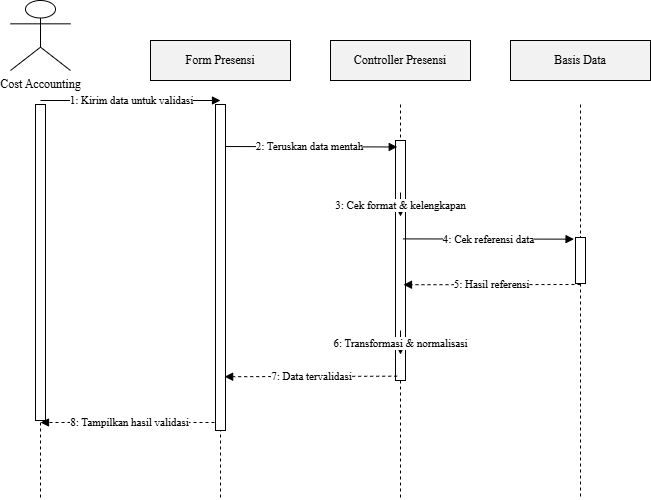

The diagram above was exported from draw.io. Its source (the exported page's mxGraphModel, read from the mxfile embedded in the PNG):
<mxGraphModel dx="498" dy="1064" grid="1" gridSize="10" guides="1" tooltips="1" connect="1" arrows="1" fold="1" page="1" pageScale="1" pageWidth="850" pageHeight="1100" math="0" shadow="0">
  <root>
    <mxCell id="0" />
    <mxCell id="1" parent="0" />
    <mxCell id="22" value="" style="html=1;points=[];perimeter=orthogonalPerimeter;fillColor=#FFFFFF;strokeColor=#000000;" vertex="1" parent="1">
      <mxGeometry x="435" y="150" width="10" height="240" as="geometry" />
    </mxCell>
    <mxCell id="2" value="Cost Accounting" style="shape=umlActor;verticalLabelPosition=bottom;verticalAlign=top;labelPosition=center;html=1;outlineConnect=0;fontFamily=Times New Roman;" parent="1" vertex="1">
      <mxGeometry x="50" y="10" width="60" height="70" as="geometry" />
    </mxCell>
    <mxCell id="3" value="" style="endArrow=none;dashed=1;html=1;fontFamily=Times New Roman;" parent="1" edge="1">
      <mxGeometry relative="1" as="geometry">
        <mxPoint x="80" y="114" as="sourcePoint" />
        <mxPoint x="80" y="508" as="targetPoint" />
      </mxGeometry>
    </mxCell>
    <mxCell id="4" value="Form Presensi" style="rounded=0;whiteSpace=wrap;html=1;fillColor=#f2f2f2;strokeColor=#000000;fontFamily=Times New Roman;" parent="1" vertex="1">
      <mxGeometry x="190" y="50" width="140" height="40" as="geometry" />
    </mxCell>
    <mxCell id="5" value="" style="endArrow=none;dashed=1;html=1;fontFamily=Times New Roman;" parent="1" edge="1">
      <mxGeometry relative="1" as="geometry">
        <mxPoint x="260" y="114" as="sourcePoint" />
        <mxPoint x="260" y="508" as="targetPoint" />
      </mxGeometry>
    </mxCell>
    <mxCell id="6" value="Controller Presensi" style="rounded=0;whiteSpace=wrap;html=1;fillColor=#f2f2f2;strokeColor=#000000;fontFamily=Times New Roman;" parent="1" vertex="1">
      <mxGeometry x="370" y="50" width="140" height="40" as="geometry" />
    </mxCell>
    <mxCell id="7" value="" style="endArrow=none;dashed=1;html=1;fontFamily=Times New Roman;" parent="1" edge="1" source="22">
      <mxGeometry relative="1" as="geometry">
        <mxPoint x="440" y="114" as="sourcePoint" />
        <mxPoint x="440" y="508" as="targetPoint" />
      </mxGeometry>
    </mxCell>
    <mxCell id="8" value="Basis Data" style="rounded=0;whiteSpace=wrap;html=1;fillColor=#f2f2f2;strokeColor=#000000;fontFamily=Times New Roman;" parent="1" vertex="1">
      <mxGeometry x="550" y="50" width="140" height="40" as="geometry" />
    </mxCell>
    <mxCell id="9" value="" style="endArrow=none;dashed=1;html=1;fontFamily=Times New Roman;" parent="1" edge="1" source="24">
      <mxGeometry relative="1" as="geometry">
        <mxPoint x="620" y="114" as="sourcePoint" />
        <mxPoint x="620" y="508" as="targetPoint" />
      </mxGeometry>
    </mxCell>
    <mxCell id="10" value="1: Kirim data untuk validasi" style="endArrow=block;html=1;fontFamily=Times New Roman;" parent="1" edge="1">
      <mxGeometry relative="1" as="geometry">
        <mxPoint x="80" y="110" as="sourcePoint" />
        <mxPoint x="260" y="110" as="targetPoint" />
      </mxGeometry>
    </mxCell>
    <mxCell id="11" value="2: Teruskan data mentah" style="endArrow=block;html=1;fontFamily=Times New Roman;entryX=0.171;entryY=0.027;entryDx=0;entryDy=0;entryPerimeter=0;" parent="1" edge="1" target="22">
      <mxGeometry relative="1" as="geometry">
        <mxPoint x="260" y="156" as="sourcePoint" />
        <mxPoint x="440" y="156" as="targetPoint" />
      </mxGeometry>
    </mxCell>
    <mxCell id="12" value="3: Cek format &amp; kelengkapan" style="endArrow=block;html=1;rounded=0;exitX=1;exitY=0;entryX=1;entryY=0;fontFamily=Times New Roman;" parent="1" edge="1">
      <mxGeometry relative="1" as="geometry">
        <mxPoint x="440" y="202" as="sourcePoint" />
        <mxPoint x="440" y="226" as="targetPoint" />
      </mxGeometry>
    </mxCell>
    <mxCell id="13" value="4: Cek referensi data" style="endArrow=block;html=1;fontFamily=Times New Roman;exitX=0.743;exitY=0.41;exitDx=0;exitDy=0;exitPerimeter=0;entryX=-0.144;entryY=0.036;entryDx=0;entryDy=0;entryPerimeter=0;" parent="1" edge="1" target="24" source="22">
      <mxGeometry relative="1" as="geometry">
        <mxPoint x="440" y="248" as="sourcePoint" />
        <mxPoint x="620" y="248" as="targetPoint" />
      </mxGeometry>
    </mxCell>
    <mxCell id="14" value="5: Hasil referensi" style="endArrow=block;html=1;dashed=1;fontFamily=Times New Roman;entryX=0.8;entryY=0.601;entryDx=0;entryDy=0;entryPerimeter=0;" parent="1" edge="1" target="22">
      <mxGeometry relative="1" as="geometry">
        <mxPoint x="620" y="294" as="sourcePoint" />
        <mxPoint x="450" y="294" as="targetPoint" />
      </mxGeometry>
    </mxCell>
    <mxCell id="15" value="6: Transformasi &amp; normalisasi" style="endArrow=block;html=1;rounded=0;exitX=1;exitY=0;entryX=1;entryY=0;fontFamily=Times New Roman;" parent="1" edge="1">
      <mxGeometry relative="1" as="geometry">
        <mxPoint x="440" y="340" as="sourcePoint" />
        <mxPoint x="440" y="364" as="targetPoint" />
      </mxGeometry>
    </mxCell>
    <mxCell id="16" value="7: Data tervalidasi" style="endArrow=block;html=1;dashed=1;fontFamily=Times New Roman;entryX=0.914;entryY=0.835;entryDx=0;entryDy=0;entryPerimeter=0;exitX=0.171;exitY=0.982;exitDx=0;exitDy=0;exitPerimeter=0;" parent="1" edge="1" target="21" source="22">
      <mxGeometry relative="1" as="geometry">
        <mxPoint x="430" y="390" as="sourcePoint" />
        <mxPoint x="260" y="386" as="targetPoint" />
      </mxGeometry>
    </mxCell>
    <mxCell id="17" value="8: Tampilkan hasil validasi" style="endArrow=block;html=1;dashed=1;fontFamily=Times New Roman;" parent="1" edge="1">
      <mxGeometry relative="1" as="geometry">
        <mxPoint x="260" y="432" as="sourcePoint" />
        <mxPoint x="80" y="432" as="targetPoint" />
      </mxGeometry>
    </mxCell>
    <mxCell id="18" value="" style="html=1;points=[];perimeter=orthogonalPerimeter;fillColor=#FFFFFF;strokeColor=#000000;" vertex="1" parent="1">
      <mxGeometry x="75" y="114" width="10" height="316" as="geometry" />
    </mxCell>
    <mxCell id="19" value="" style="endArrow=none;dashed=1;html=1;fontFamily=Times New Roman;" edge="1" parent="1">
      <mxGeometry relative="1" as="geometry">
        <mxPoint x="260" y="114" as="sourcePoint" />
        <mxPoint x="260" y="416" as="targetPoint" />
      </mxGeometry>
    </mxCell>
    <mxCell id="21" value="" style="html=1;points=[];perimeter=orthogonalPerimeter;fillColor=#FFFFFF;strokeColor=#000000;" vertex="1" parent="1">
      <mxGeometry x="255" y="114" width="10" height="326" as="geometry" />
    </mxCell>
    <mxCell id="23" value="" style="endArrow=none;dashed=1;html=1;fontFamily=Times New Roman;" edge="1" parent="1" target="22">
      <mxGeometry relative="1" as="geometry">
        <mxPoint x="440" y="114" as="sourcePoint" />
        <mxPoint x="440" y="508" as="targetPoint" />
      </mxGeometry>
    </mxCell>
    <mxCell id="25" value="" style="endArrow=none;dashed=1;html=1;fontFamily=Times New Roman;" edge="1" parent="1" target="24">
      <mxGeometry relative="1" as="geometry">
        <mxPoint x="620" y="114" as="sourcePoint" />
        <mxPoint x="620" y="508" as="targetPoint" />
      </mxGeometry>
    </mxCell>
    <mxCell id="24" value="" style="html=1;points=[];perimeter=orthogonalPerimeter;fillColor=#FFFFFF;strokeColor=#000000;" vertex="1" parent="1">
      <mxGeometry x="615" y="247" width="10" height="46" as="geometry" />
    </mxCell>
  </root>
</mxGraphModel>